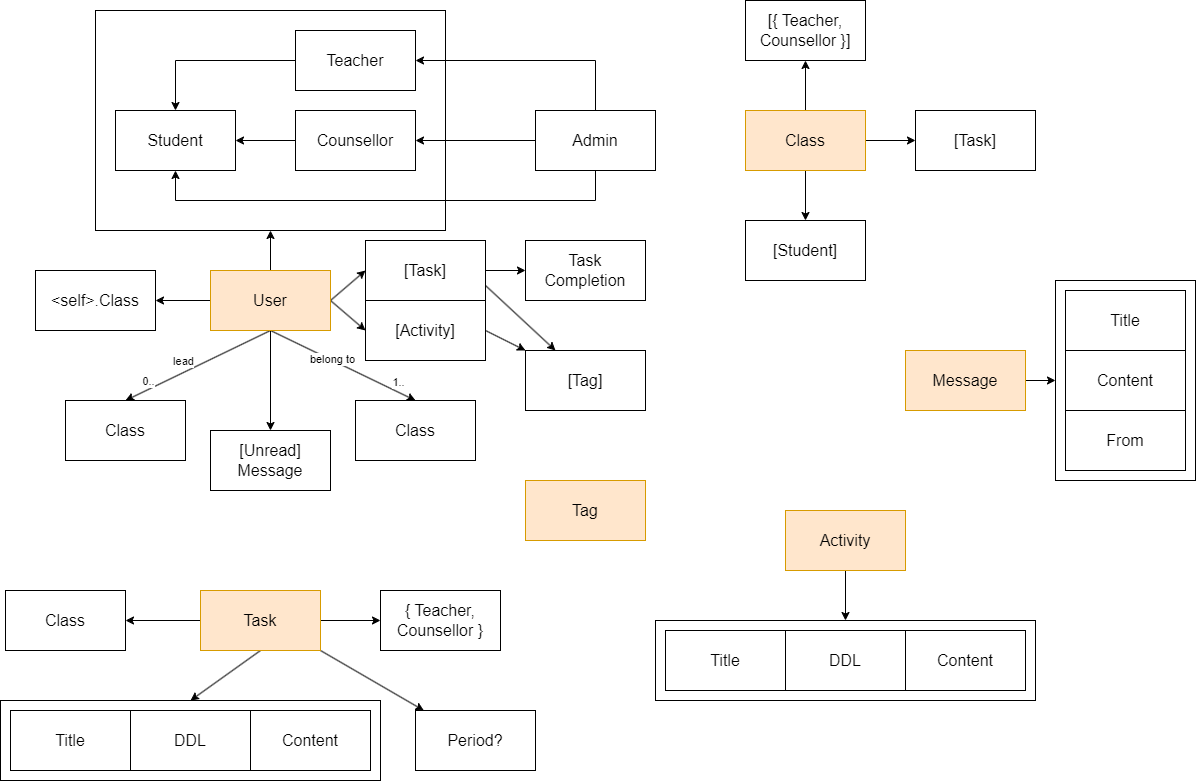

The diagram above was exported from draw.io. Its source (the exported page's mxGraphModel, read from the mxfile embedded in the PNG):
<mxGraphModel dx="1012" dy="608" grid="1" gridSize="10" guides="1" tooltips="1" connect="1" arrows="1" fold="1" page="1" pageScale="1" pageWidth="827" pageHeight="1169" math="0" shadow="0">
  <root>
    <mxCell id="0" />
    <mxCell id="1" parent="0" />
    <mxCell id="tjK81dP1S1JRcEv8si-V-76" value="" style="rounded=0;whiteSpace=wrap;html=1;" parent="1" vertex="1">
      <mxGeometry x="1080" y="330" width="140" height="200" as="geometry" />
    </mxCell>
    <mxCell id="tjK81dP1S1JRcEv8si-V-47" value="" style="rounded=0;whiteSpace=wrap;html=1;" parent="1" vertex="1">
      <mxGeometry x="25" y="750" width="380" height="80" as="geometry" />
    </mxCell>
    <mxCell id="tjK81dP1S1JRcEv8si-V-9" value="" style="rounded=0;whiteSpace=wrap;html=1;" parent="1" vertex="1">
      <mxGeometry x="120" y="60" width="350" height="220" as="geometry" />
    </mxCell>
    <mxCell id="tjK81dP1S1JRcEv8si-V-1" value="Student" style="rounded=0;whiteSpace=wrap;html=1;fontSize=16;" parent="1" vertex="1">
      <mxGeometry x="140" y="160" width="120" height="60" as="geometry" />
    </mxCell>
    <mxCell id="tjK81dP1S1JRcEv8si-V-12" style="edgeStyle=orthogonalEdgeStyle;rounded=0;orthogonalLoop=1;jettySize=auto;html=1;exitX=0;exitY=0.5;exitDx=0;exitDy=0;entryX=0.5;entryY=0;entryDx=0;entryDy=0;" parent="1" source="tjK81dP1S1JRcEv8si-V-2" target="tjK81dP1S1JRcEv8si-V-1" edge="1">
      <mxGeometry relative="1" as="geometry" />
    </mxCell>
    <mxCell id="tjK81dP1S1JRcEv8si-V-2" value="Teacher" style="rounded=0;whiteSpace=wrap;html=1;fontSize=16;" parent="1" vertex="1">
      <mxGeometry x="320" y="80" width="120" height="60" as="geometry" />
    </mxCell>
    <mxCell id="tjK81dP1S1JRcEv8si-V-11" style="edgeStyle=orthogonalEdgeStyle;rounded=0;orthogonalLoop=1;jettySize=auto;html=1;exitX=0;exitY=0.5;exitDx=0;exitDy=0;" parent="1" source="tjK81dP1S1JRcEv8si-V-3" target="tjK81dP1S1JRcEv8si-V-1" edge="1">
      <mxGeometry relative="1" as="geometry" />
    </mxCell>
    <mxCell id="tjK81dP1S1JRcEv8si-V-3" value="Counsellor" style="rounded=0;whiteSpace=wrap;html=1;fontSize=16;" parent="1" vertex="1">
      <mxGeometry x="320" y="160" width="120" height="60" as="geometry" />
    </mxCell>
    <mxCell id="tjK81dP1S1JRcEv8si-V-13" style="edgeStyle=orthogonalEdgeStyle;rounded=0;orthogonalLoop=1;jettySize=auto;html=1;exitX=0;exitY=0.5;exitDx=0;exitDy=0;entryX=1;entryY=0.5;entryDx=0;entryDy=0;" parent="1" source="tjK81dP1S1JRcEv8si-V-5" target="tjK81dP1S1JRcEv8si-V-3" edge="1">
      <mxGeometry relative="1" as="geometry" />
    </mxCell>
    <mxCell id="tjK81dP1S1JRcEv8si-V-14" style="edgeStyle=orthogonalEdgeStyle;rounded=0;orthogonalLoop=1;jettySize=auto;html=1;exitX=0.5;exitY=0;exitDx=0;exitDy=0;entryX=1;entryY=0.5;entryDx=0;entryDy=0;" parent="1" source="tjK81dP1S1JRcEv8si-V-5" target="tjK81dP1S1JRcEv8si-V-2" edge="1">
      <mxGeometry relative="1" as="geometry" />
    </mxCell>
    <mxCell id="tjK81dP1S1JRcEv8si-V-15" style="edgeStyle=orthogonalEdgeStyle;rounded=0;orthogonalLoop=1;jettySize=auto;html=1;exitX=0.5;exitY=1;exitDx=0;exitDy=0;entryX=0.5;entryY=1;entryDx=0;entryDy=0;" parent="1" source="tjK81dP1S1JRcEv8si-V-5" target="tjK81dP1S1JRcEv8si-V-1" edge="1">
      <mxGeometry relative="1" as="geometry">
        <Array as="points">
          <mxPoint x="620" y="250" />
          <mxPoint x="200" y="250" />
        </Array>
      </mxGeometry>
    </mxCell>
    <mxCell id="tjK81dP1S1JRcEv8si-V-5" value="Admin" style="rounded=0;whiteSpace=wrap;html=1;fontSize=16;" parent="1" vertex="1">
      <mxGeometry x="560" y="160" width="120" height="60" as="geometry" />
    </mxCell>
    <mxCell id="tjK81dP1S1JRcEv8si-V-10" style="edgeStyle=orthogonalEdgeStyle;rounded=0;orthogonalLoop=1;jettySize=auto;html=1;exitX=0.5;exitY=0;exitDx=0;exitDy=0;entryX=0.5;entryY=1;entryDx=0;entryDy=0;" parent="1" source="tjK81dP1S1JRcEv8si-V-8" target="tjK81dP1S1JRcEv8si-V-9" edge="1">
      <mxGeometry relative="1" as="geometry" />
    </mxCell>
    <mxCell id="tjK81dP1S1JRcEv8si-V-22" style="rounded=0;orthogonalLoop=1;jettySize=auto;html=1;exitX=0.5;exitY=1;exitDx=0;exitDy=0;entryX=0.5;entryY=0;entryDx=0;entryDy=0;" parent="1" source="tjK81dP1S1JRcEv8si-V-8" target="tjK81dP1S1JRcEv8si-V-16" edge="1">
      <mxGeometry relative="1" as="geometry" />
    </mxCell>
    <mxCell id="tjK81dP1S1JRcEv8si-V-23" value="lead" style="edgeLabel;html=1;align=center;verticalAlign=middle;resizable=0;points=[];" parent="tjK81dP1S1JRcEv8si-V-22" vertex="1" connectable="0">
      <mxGeometry x="0.1989" y="-1" relative="1" as="geometry">
        <mxPoint y="-11" as="offset" />
      </mxGeometry>
    </mxCell>
    <mxCell id="tjK81dP1S1JRcEv8si-V-24" value="0.." style="edgeLabel;html=1;align=center;verticalAlign=middle;resizable=0;points=[];" parent="tjK81dP1S1JRcEv8si-V-22" vertex="1" connectable="0">
      <mxGeometry x="0.5803" relative="1" as="geometry">
        <mxPoint x="-8" y="-5" as="offset" />
      </mxGeometry>
    </mxCell>
    <mxCell id="tjK81dP1S1JRcEv8si-V-26" style="rounded=0;orthogonalLoop=1;jettySize=auto;html=1;exitX=0.5;exitY=1;exitDx=0;exitDy=0;entryX=0.5;entryY=0;entryDx=0;entryDy=0;" parent="1" source="tjK81dP1S1JRcEv8si-V-8" target="tjK81dP1S1JRcEv8si-V-25" edge="1">
      <mxGeometry relative="1" as="geometry" />
    </mxCell>
    <mxCell id="tjK81dP1S1JRcEv8si-V-27" value="belong to" style="edgeLabel;html=1;align=center;verticalAlign=middle;resizable=0;points=[];" parent="tjK81dP1S1JRcEv8si-V-26" vertex="1" connectable="0">
      <mxGeometry x="-0.1539" y="1" relative="1" as="geometry">
        <mxPoint as="offset" />
      </mxGeometry>
    </mxCell>
    <mxCell id="tjK81dP1S1JRcEv8si-V-28" value="1.." style="edgeLabel;html=1;align=center;verticalAlign=middle;resizable=0;points=[];" parent="tjK81dP1S1JRcEv8si-V-26" vertex="1" connectable="0">
      <mxGeometry x="0.5045" y="1" relative="1" as="geometry">
        <mxPoint x="18" as="offset" />
      </mxGeometry>
    </mxCell>
    <mxCell id="tjK81dP1S1JRcEv8si-V-34" style="edgeStyle=orthogonalEdgeStyle;rounded=0;orthogonalLoop=1;jettySize=auto;html=1;exitX=0;exitY=0.5;exitDx=0;exitDy=0;entryX=1;entryY=0.5;entryDx=0;entryDy=0;" parent="1" source="tjK81dP1S1JRcEv8si-V-8" target="tjK81dP1S1JRcEv8si-V-35" edge="1">
      <mxGeometry relative="1" as="geometry">
        <mxPoint x="190" y="350.3103448275863" as="targetPoint" />
      </mxGeometry>
    </mxCell>
    <mxCell id="tjK81dP1S1JRcEv8si-V-38" style="rounded=0;orthogonalLoop=1;jettySize=auto;html=1;exitX=1;exitY=0.5;exitDx=0;exitDy=0;entryX=0;entryY=0.5;entryDx=0;entryDy=0;" parent="1" source="tjK81dP1S1JRcEv8si-V-8" target="tjK81dP1S1JRcEv8si-V-37" edge="1">
      <mxGeometry relative="1" as="geometry" />
    </mxCell>
    <mxCell id="tjK81dP1S1JRcEv8si-V-68" style="rounded=0;orthogonalLoop=1;jettySize=auto;html=1;exitX=1;exitY=0.5;exitDx=0;exitDy=0;entryX=0;entryY=0.5;entryDx=0;entryDy=0;" parent="1" source="tjK81dP1S1JRcEv8si-V-8" target="tjK81dP1S1JRcEv8si-V-67" edge="1">
      <mxGeometry relative="1" as="geometry" />
    </mxCell>
    <mxCell id="tjK81dP1S1JRcEv8si-V-79" style="edgeStyle=orthogonalEdgeStyle;rounded=0;orthogonalLoop=1;jettySize=auto;html=1;exitX=0.5;exitY=1;exitDx=0;exitDy=0;entryX=0.5;entryY=0;entryDx=0;entryDy=0;" parent="1" source="tjK81dP1S1JRcEv8si-V-8" target="tjK81dP1S1JRcEv8si-V-78" edge="1">
      <mxGeometry relative="1" as="geometry" />
    </mxCell>
    <mxCell id="tjK81dP1S1JRcEv8si-V-8" value="User" style="rounded=0;whiteSpace=wrap;html=1;fontSize=16;fillColor=#ffe6cc;strokeColor=#d79b00;" parent="1" vertex="1">
      <mxGeometry x="235" y="320" width="120" height="60" as="geometry" />
    </mxCell>
    <mxCell id="tjK81dP1S1JRcEv8si-V-16" value="Class" style="rounded=0;whiteSpace=wrap;html=1;fontSize=16;" parent="1" vertex="1">
      <mxGeometry x="90" y="450" width="120" height="60" as="geometry" />
    </mxCell>
    <mxCell id="tjK81dP1S1JRcEv8si-V-18" value="[Student]" style="rounded=0;whiteSpace=wrap;html=1;fontSize=16;" parent="1" vertex="1">
      <mxGeometry x="770" y="270" width="120" height="60" as="geometry" />
    </mxCell>
    <mxCell id="tjK81dP1S1JRcEv8si-V-25" value="Class" style="rounded=0;whiteSpace=wrap;html=1;fontSize=16;" parent="1" vertex="1">
      <mxGeometry x="380" y="450" width="120" height="60" as="geometry" />
    </mxCell>
    <mxCell id="tjK81dP1S1JRcEv8si-V-31" style="edgeStyle=orthogonalEdgeStyle;rounded=0;orthogonalLoop=1;jettySize=auto;html=1;exitX=0.5;exitY=1;exitDx=0;exitDy=0;entryX=0.5;entryY=0;entryDx=0;entryDy=0;" parent="1" source="tjK81dP1S1JRcEv8si-V-30" target="tjK81dP1S1JRcEv8si-V-18" edge="1">
      <mxGeometry relative="1" as="geometry" />
    </mxCell>
    <mxCell id="tjK81dP1S1JRcEv8si-V-33" style="edgeStyle=orthogonalEdgeStyle;rounded=0;orthogonalLoop=1;jettySize=auto;html=1;exitX=0.5;exitY=0;exitDx=0;exitDy=0;entryX=0.5;entryY=1;entryDx=0;entryDy=0;" parent="1" source="tjK81dP1S1JRcEv8si-V-30" target="tjK81dP1S1JRcEv8si-V-32" edge="1">
      <mxGeometry relative="1" as="geometry" />
    </mxCell>
    <mxCell id="tjK81dP1S1JRcEv8si-V-40" style="edgeStyle=orthogonalEdgeStyle;rounded=0;orthogonalLoop=1;jettySize=auto;html=1;exitX=1;exitY=0.5;exitDx=0;exitDy=0;entryX=0;entryY=0.5;entryDx=0;entryDy=0;" parent="1" source="tjK81dP1S1JRcEv8si-V-30" target="tjK81dP1S1JRcEv8si-V-39" edge="1">
      <mxGeometry relative="1" as="geometry" />
    </mxCell>
    <mxCell id="tjK81dP1S1JRcEv8si-V-30" value="Class" style="rounded=0;whiteSpace=wrap;html=1;fontSize=16;fillColor=#ffe6cc;strokeColor=#d79b00;" parent="1" vertex="1">
      <mxGeometry x="770" y="160" width="120" height="60" as="geometry" />
    </mxCell>
    <mxCell id="tjK81dP1S1JRcEv8si-V-32" value="[{ Teacher,&lt;div&gt;Counsellor }]&lt;/div&gt;" style="rounded=0;whiteSpace=wrap;html=1;fontSize=16;" parent="1" vertex="1">
      <mxGeometry x="770" y="50" width="120" height="60" as="geometry" />
    </mxCell>
    <mxCell id="tjK81dP1S1JRcEv8si-V-35" value="&amp;lt;self&amp;gt;.Class" style="rounded=0;whiteSpace=wrap;html=1;fontSize=16;" parent="1" vertex="1">
      <mxGeometry x="60" y="320" width="120" height="60" as="geometry" />
    </mxCell>
    <mxCell id="tjK81dP1S1JRcEv8si-V-41" style="rounded=0;orthogonalLoop=1;jettySize=auto;html=1;exitX=0.5;exitY=1;exitDx=0;exitDy=0;entryX=0.5;entryY=0;entryDx=0;entryDy=0;" parent="1" source="tjK81dP1S1JRcEv8si-V-36" target="tjK81dP1S1JRcEv8si-V-47" edge="1">
      <mxGeometry relative="1" as="geometry">
        <mxPoint x="285" y="715" as="targetPoint" />
      </mxGeometry>
    </mxCell>
    <mxCell id="tjK81dP1S1JRcEv8si-V-49" style="edgeStyle=orthogonalEdgeStyle;rounded=0;orthogonalLoop=1;jettySize=auto;html=1;exitX=0;exitY=0.5;exitDx=0;exitDy=0;entryX=1;entryY=0.5;entryDx=0;entryDy=0;" parent="1" source="tjK81dP1S1JRcEv8si-V-36" target="tjK81dP1S1JRcEv8si-V-48" edge="1">
      <mxGeometry relative="1" as="geometry" />
    </mxCell>
    <mxCell id="tjK81dP1S1JRcEv8si-V-51" style="edgeStyle=orthogonalEdgeStyle;rounded=0;orthogonalLoop=1;jettySize=auto;html=1;exitX=1;exitY=0.5;exitDx=0;exitDy=0;" parent="1" source="tjK81dP1S1JRcEv8si-V-36" target="tjK81dP1S1JRcEv8si-V-50" edge="1">
      <mxGeometry relative="1" as="geometry" />
    </mxCell>
    <mxCell id="tjK81dP1S1JRcEv8si-V-66" style="rounded=0;orthogonalLoop=1;jettySize=auto;html=1;exitX=1;exitY=1;exitDx=0;exitDy=0;" parent="1" source="tjK81dP1S1JRcEv8si-V-36" target="tjK81dP1S1JRcEv8si-V-65" edge="1">
      <mxGeometry relative="1" as="geometry" />
    </mxCell>
    <mxCell id="tjK81dP1S1JRcEv8si-V-36" value="Task" style="rounded=0;whiteSpace=wrap;html=1;fontSize=16;fillColor=#ffe6cc;strokeColor=#d79b00;" parent="1" vertex="1">
      <mxGeometry x="225" y="640" width="120" height="60" as="geometry" />
    </mxCell>
    <mxCell id="tjK81dP1S1JRcEv8si-V-70" style="edgeStyle=orthogonalEdgeStyle;rounded=0;orthogonalLoop=1;jettySize=auto;html=1;exitX=1;exitY=0.5;exitDx=0;exitDy=0;entryX=0;entryY=0.5;entryDx=0;entryDy=0;" parent="1" source="tjK81dP1S1JRcEv8si-V-37" target="tjK81dP1S1JRcEv8si-V-54" edge="1">
      <mxGeometry relative="1" as="geometry" />
    </mxCell>
    <mxCell id="tjK81dP1S1JRcEv8si-V-85" style="rounded=0;orthogonalLoop=1;jettySize=auto;html=1;exitX=1;exitY=0.75;exitDx=0;exitDy=0;entryX=0.25;entryY=0;entryDx=0;entryDy=0;" parent="1" source="tjK81dP1S1JRcEv8si-V-37" target="tjK81dP1S1JRcEv8si-V-80" edge="1">
      <mxGeometry relative="1" as="geometry" />
    </mxCell>
    <mxCell id="tjK81dP1S1JRcEv8si-V-37" value="[Task]" style="rounded=0;whiteSpace=wrap;html=1;fontSize=16;" parent="1" vertex="1">
      <mxGeometry x="390" y="290" width="120" height="60" as="geometry" />
    </mxCell>
    <mxCell id="tjK81dP1S1JRcEv8si-V-39" value="[Task]" style="rounded=0;whiteSpace=wrap;html=1;fontSize=16;" parent="1" vertex="1">
      <mxGeometry x="940" y="160" width="120" height="60" as="geometry" />
    </mxCell>
    <mxCell id="tjK81dP1S1JRcEv8si-V-43" value="Title" style="rounded=0;whiteSpace=wrap;html=1;fontSize=16;" parent="1" vertex="1">
      <mxGeometry x="35" y="760" width="120" height="60" as="geometry" />
    </mxCell>
    <mxCell id="tjK81dP1S1JRcEv8si-V-44" value="DDL" style="rounded=0;whiteSpace=wrap;html=1;fontSize=16;" parent="1" vertex="1">
      <mxGeometry x="155" y="760" width="120" height="60" as="geometry" />
    </mxCell>
    <mxCell id="tjK81dP1S1JRcEv8si-V-45" value="Content" style="rounded=0;whiteSpace=wrap;html=1;fontSize=16;" parent="1" vertex="1">
      <mxGeometry x="275" y="760" width="120" height="60" as="geometry" />
    </mxCell>
    <mxCell id="tjK81dP1S1JRcEv8si-V-48" value="Class" style="rounded=0;whiteSpace=wrap;html=1;fontSize=16;" parent="1" vertex="1">
      <mxGeometry x="30" y="640" width="120" height="60" as="geometry" />
    </mxCell>
    <mxCell id="tjK81dP1S1JRcEv8si-V-50" value="{ Teacher,&lt;div&gt;Counsellor }&lt;/div&gt;" style="rounded=0;whiteSpace=wrap;html=1;fontSize=16;" parent="1" vertex="1">
      <mxGeometry x="405" y="640" width="120" height="60" as="geometry" />
    </mxCell>
    <mxCell id="tjK81dP1S1JRcEv8si-V-54" value="Task Completion" style="rounded=0;whiteSpace=wrap;html=1;fontSize=16;" parent="1" vertex="1">
      <mxGeometry x="550" y="290" width="120" height="60" as="geometry" />
    </mxCell>
    <mxCell id="tjK81dP1S1JRcEv8si-V-56" value="Tag" style="rounded=0;whiteSpace=wrap;html=1;fontSize=16;fillColor=#ffe6cc;strokeColor=#d79b00;" parent="1" vertex="1">
      <mxGeometry x="550" y="530" width="120" height="60" as="geometry" />
    </mxCell>
    <mxCell id="tjK81dP1S1JRcEv8si-V-63" style="edgeStyle=orthogonalEdgeStyle;rounded=0;orthogonalLoop=1;jettySize=auto;html=1;exitX=0.5;exitY=1;exitDx=0;exitDy=0;entryX=0.5;entryY=0;entryDx=0;entryDy=0;" parent="1" source="tjK81dP1S1JRcEv8si-V-57" target="tjK81dP1S1JRcEv8si-V-59" edge="1">
      <mxGeometry relative="1" as="geometry" />
    </mxCell>
    <mxCell id="tjK81dP1S1JRcEv8si-V-57" value="Activity" style="rounded=0;whiteSpace=wrap;html=1;fontSize=16;fillColor=#ffe6cc;strokeColor=#d79b00;" parent="1" vertex="1">
      <mxGeometry x="810" y="560" width="120" height="60" as="geometry" />
    </mxCell>
    <mxCell id="tjK81dP1S1JRcEv8si-V-59" value="" style="rounded=0;whiteSpace=wrap;html=1;" parent="1" vertex="1">
      <mxGeometry x="680" y="670" width="380" height="80" as="geometry" />
    </mxCell>
    <mxCell id="tjK81dP1S1JRcEv8si-V-60" value="Title" style="rounded=0;whiteSpace=wrap;html=1;fontSize=16;" parent="1" vertex="1">
      <mxGeometry x="690" y="680" width="120" height="60" as="geometry" />
    </mxCell>
    <mxCell id="tjK81dP1S1JRcEv8si-V-61" value="DDL" style="rounded=0;whiteSpace=wrap;html=1;fontSize=16;" parent="1" vertex="1">
      <mxGeometry x="810" y="680" width="120" height="60" as="geometry" />
    </mxCell>
    <mxCell id="tjK81dP1S1JRcEv8si-V-62" value="Content" style="rounded=0;whiteSpace=wrap;html=1;fontSize=16;" parent="1" vertex="1">
      <mxGeometry x="930" y="680" width="120" height="60" as="geometry" />
    </mxCell>
    <mxCell id="tjK81dP1S1JRcEv8si-V-65" value="Period?" style="rounded=0;whiteSpace=wrap;html=1;fontSize=16;" parent="1" vertex="1">
      <mxGeometry x="440" y="760" width="120" height="60" as="geometry" />
    </mxCell>
    <mxCell id="tjK81dP1S1JRcEv8si-V-86" style="rounded=0;orthogonalLoop=1;jettySize=auto;html=1;exitX=1;exitY=0.5;exitDx=0;exitDy=0;" parent="1" source="tjK81dP1S1JRcEv8si-V-67" target="tjK81dP1S1JRcEv8si-V-80" edge="1">
      <mxGeometry relative="1" as="geometry" />
    </mxCell>
    <mxCell id="tjK81dP1S1JRcEv8si-V-67" value="[Activity]" style="rounded=0;whiteSpace=wrap;html=1;fontSize=16;" parent="1" vertex="1">
      <mxGeometry x="390" y="350" width="120" height="60" as="geometry" />
    </mxCell>
    <mxCell id="tjK81dP1S1JRcEv8si-V-77" style="edgeStyle=orthogonalEdgeStyle;rounded=0;orthogonalLoop=1;jettySize=auto;html=1;exitX=1;exitY=0.5;exitDx=0;exitDy=0;entryX=0;entryY=0.5;entryDx=0;entryDy=0;" parent="1" source="tjK81dP1S1JRcEv8si-V-71" target="tjK81dP1S1JRcEv8si-V-76" edge="1">
      <mxGeometry relative="1" as="geometry" />
    </mxCell>
    <mxCell id="tjK81dP1S1JRcEv8si-V-71" value="Message" style="rounded=0;whiteSpace=wrap;html=1;fontSize=16;fillColor=#ffe6cc;strokeColor=#d79b00;" parent="1" vertex="1">
      <mxGeometry x="930" y="400" width="120" height="60" as="geometry" />
    </mxCell>
    <mxCell id="tjK81dP1S1JRcEv8si-V-72" value="Title" style="rounded=0;whiteSpace=wrap;html=1;fontSize=16;" parent="1" vertex="1">
      <mxGeometry x="1090" y="340" width="120" height="60" as="geometry" />
    </mxCell>
    <mxCell id="tjK81dP1S1JRcEv8si-V-73" value="Content" style="rounded=0;whiteSpace=wrap;html=1;fontSize=16;" parent="1" vertex="1">
      <mxGeometry x="1090" y="400" width="120" height="60" as="geometry" />
    </mxCell>
    <mxCell id="tjK81dP1S1JRcEv8si-V-74" value="From" style="rounded=0;whiteSpace=wrap;html=1;fontSize=16;" parent="1" vertex="1">
      <mxGeometry x="1090" y="460" width="120" height="60" as="geometry" />
    </mxCell>
    <mxCell id="tjK81dP1S1JRcEv8si-V-78" value="[Unread] Message" style="rounded=0;whiteSpace=wrap;html=1;fontSize=16;" parent="1" vertex="1">
      <mxGeometry x="235" y="480" width="120" height="60" as="geometry" />
    </mxCell>
    <mxCell id="tjK81dP1S1JRcEv8si-V-80" value="[Tag]" style="rounded=0;whiteSpace=wrap;html=1;fontSize=16;" parent="1" vertex="1">
      <mxGeometry x="550" y="400" width="120" height="60" as="geometry" />
    </mxCell>
  </root>
</mxGraphModel>